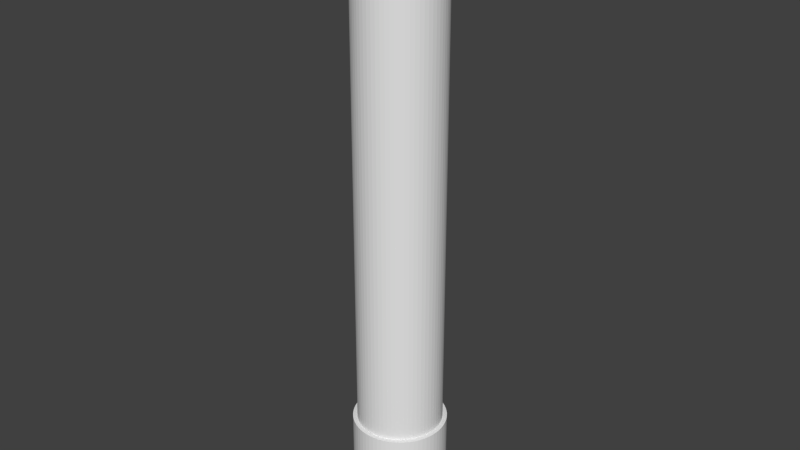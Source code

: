 # Source: Tube.blend  (saved by Blender 2.76.0; exported with 4.5.12 LTS)
import bpy
from mathutils import Matrix  # noqa: F401  (used for matrix-valued properties, if any)

bpy.ops.wm.read_factory_settings(use_empty=True)
scene = bpy.context.scene
scene.name = 'Scene'

# ---- collections
col_collection_1 = bpy.data.collections.new('Collection 1'); scene.collection.children.link(col_collection_1)

# ---- world
world_world = bpy.data.worlds.new('World'); scene.world = world_world
world_world.color = (0.05088, 0.05088, 0.05088)
world_world.use_sun_shadow = False
world_world.sun_shadow_jitter_overblur = 0.0
world_world.cycles.sampling_method = 'MANUAL'
world_world.cycles.sample_map_resolution = 256

# ---- meshes
me_cylinder_002 = bpy.data.meshes.new('Cylinder.002')
me_cylinder_002.from_pydata([(0.0, 1.0, -6.547), (0.0, 1.0, -4.547), (0.09802, 0.9952, -6.547), (0.09802, 0.9952, -4.547), (0.1951, 0.9808, -6.547), (0.1951, 0.9808, -4.547), (0.2903, 0.9569, -6.547), (0.2903, 0.9569, -4.547), (0.3827, 0.9239, -6.547), (0.3827, 0.9239, -4.547), (0.4714, 0.8819, -6.547), (0.4714, 0.8819, -4.547), (0.5556, 0.8315, -6.547), (0.5556, 0.8315, -4.547), (0.6344, 0.773, -6.547), (0.6344, 0.773, -4.547), (0.7071, 0.7071, -6.547), (0.7071, 0.7071, -4.547), (0.773, 0.6344, -6.547), (0.773, 0.6344, -4.547), (0.8315, 0.5556, -6.547), (0.8315, 0.5556, -4.547), (0.8819, 0.4714, -6.547), (0.8819, 0.4714, -4.547), (0.9239, 0.3827, -6.547), (0.9239, 0.3827, -4.547), (0.9569, 0.2903, -6.547), (0.9569, 0.2903, -4.547), (0.9808, 0.1951, -6.547), (0.9808, 0.1951, -4.547), (0.9952, 0.09802, -6.547), (0.9952, 0.09802, -4.547), (1.0, -1.629e-07, -6.547), (1.0, -1.629e-07, -4.547), (0.9952, -0.09802, -6.547), (0.9952, -0.09802, -4.547), (0.9808, -0.1951, -6.547), (0.9808, -0.1951, -4.547), (0.9569, -0.2903, -6.547), (0.9569, -0.2903, -4.547), (0.9239, -0.3827, -6.547), (0.9239, -0.3827, -4.547), (0.8819, -0.4714, -6.547), (0.8819, -0.4714, -4.547), (0.8315, -0.5556, -6.547), (0.8315, -0.5556, -4.547), (0.773, -0.6344, -6.547), (0.773, -0.6344, -4.547), (0.7071, -0.7071, -6.547), (0.7071, -0.7071, -4.547), (0.6344, -0.773, -6.547), (0.6344, -0.773, -4.547), (0.5556, -0.8315, -6.547), (0.5556, -0.8315, -4.547), (0.4714, -0.8819, -6.547), (0.4714, -0.8819, -4.547), (0.3827, -0.9239, -6.547), (0.3827, -0.9239, -4.547), (0.2903, -0.9569, -6.547), (0.2903, -0.9569, -4.547), (0.1951, -0.9808, -6.547), (0.1951, -0.9808, -4.547), (0.09802, -0.9952, -6.547), (0.09802, -0.9952, -4.547), (-8.027e-07, -1.0, -6.547), (-8.027e-07, -1.0, -4.547), (-0.09802, -0.9952, -6.547), (-0.09802, -0.9952, -4.547), (-0.1951, -0.9808, -6.547), (-0.1951, -0.9808, -4.547), (-0.2903, -0.9569, -6.547), (-0.2903, -0.9569, -4.547), (-0.3827, -0.9239, -6.547), (-0.3827, -0.9239, -4.547), (-0.4714, -0.8819, -6.547), (-0.4714, -0.8819, -4.547), (-0.5556, -0.8315, -6.547), (-0.5556, -0.8315, -4.547), (-0.6344, -0.773, -6.547), (-0.6344, -0.773, -4.547), (-0.7071, -0.7071, -6.547), (-0.7071, -0.7071, -4.547), (-0.773, -0.6344, -6.547), (-0.773, -0.6344, -4.547), (-0.8315, -0.5556, -6.547), (-0.8315, -0.5556, -4.547), (-0.8819, -0.4714, -6.547), (-0.8819, -0.4714, -4.547), (-0.9239, -0.3827, -6.547), (-0.9239, -0.3827, -4.547), (-0.9569, -0.2903, -6.547), (-0.9569, -0.2903, -4.547), (-0.9808, -0.1951, -6.547), (-0.9808, -0.1951, -4.547), (-0.9952, -0.09802, -6.547), (-0.9952, -0.09802, -4.547), (-1.0, -4.649e-07, -6.547), (-1.0, -4.649e-07, -4.547), (-0.9952, 0.09802, -6.547), (-0.9952, 0.09802, -4.547), (-0.9808, 0.1951, -6.547), (-0.9808, 0.1951, -4.547), (-0.9569, 0.2903, -6.547), (-0.9569, 0.2903, -4.547), (-0.9239, 0.3827, -6.547), (-0.9239, 0.3827, -4.547), (-0.8819, 0.4714, -6.547), (-0.8819, 0.4714, -4.547), (-0.8315, 0.5556, -6.547), (-0.8315, 0.5556, -4.547), (-0.773, 0.6344, -6.547), (-0.773, 0.6344, -4.547), (-0.7071, 0.7071, -6.547), (-0.7071, 0.7071, -4.547), (-0.6344, 0.773, -6.547), (-0.6344, 0.773, -4.547), (-0.5556, 0.8315, -6.547), (-0.5556, 0.8315, -4.547), (-0.4714, 0.8819, -6.547), (-0.4714, 0.8819, -4.547), (-0.3827, 0.9239, -6.547), (-0.3827, 0.9239, -4.547), (-0.2903, 0.9569, -6.547), (-0.2903, 0.9569, -4.547), (-0.1951, 0.9808, -6.547), (-0.1951, 0.9808, -4.547), (-0.09802, 0.9952, -6.547), (-0.09802, 0.9952, -4.547), (-3.568e-06, 0.9057, -6.469), (-3.568e-06, 0.9057, 6.469), (0.08877, 0.9013, -6.469), (0.08877, 0.9013, 6.469), (0.1767, 0.8883, -6.469), (0.1767, 0.8883, 6.469), (0.2629, 0.8667, -6.469), (0.2629, 0.8667, 6.469), (0.3466, 0.8367, -6.469), (0.3466, 0.8367, 6.469), (0.4269, 0.7987, -6.469), (0.4269, 0.7987, 6.469), (0.5032, 0.753, -6.469), (0.5032, 0.753, 6.469), (0.5746, 0.7001, -6.469), (0.5746, 0.7001, 6.469), (0.6404, 0.6404, -6.469), (0.6404, 0.6404, 6.469), (0.7001, 0.5746, -6.469), (0.7001, 0.5746, 6.469), (0.753, 0.5032, -6.469), (0.753, 0.5032, 6.469), (0.7987, 0.4269, -6.469), (0.7987, 0.4269, 6.469), (0.8367, 0.3466, -6.469), (0.8367, 0.3466, 6.469), (0.8667, 0.2629, -6.469), (0.8667, 0.2629, 6.469), (0.8883, 0.1767, -6.469), (0.8883, 0.1767, 6.469), (0.9013, 0.08877, -6.469), (0.9013, 0.08877, 6.469), (0.9057, -1.491e-06, -6.469), (0.9057, -1.491e-06, 6.469), (0.9013, -0.08877, -6.469), (0.9013, -0.08877, 6.469), (0.8883, -0.1767, -6.469), (0.8883, -0.1767, 6.469), (0.8667, -0.2629, -6.469), (0.8667, -0.2629, 6.469), (0.8367, -0.3466, -6.469), (0.8367, -0.3466, 6.469), (0.7987, -0.4269, -6.469), (0.7987, -0.4269, 6.469), (0.753, -0.5032, -6.469), (0.753, -0.5032, 6.469), (0.7001, -0.5746, -6.469), (0.7001, -0.5746, 6.469), (0.6404, -0.6404, -6.469), (0.6404, -0.6404, 6.469), (0.5746, -0.7001, -6.469), (0.5746, -0.7001, 6.469), (0.5032, -0.753, -6.469), (0.5032, -0.753, 6.469), (0.4269, -0.7987, -6.469), (0.4269, -0.7987, 6.469), (0.3466, -0.8367, -6.469), (0.3466, -0.8367, 6.469), (0.2629, -0.8667, -6.469), (0.2629, -0.8667, 6.469), (0.1767, -0.8883, -6.469), (0.1767, -0.8883, 6.469), (0.08877, -0.9013, -6.469), (0.08877, -0.9013, 6.469), (-4.295e-06, -0.9057, -6.469), (-4.295e-06, -0.9057, 6.469), (-0.08878, -0.9013, -6.469), (-0.08878, -0.9013, 6.469), (-0.1767, -0.8883, -6.469), (-0.1767, -0.8883, 6.469), (-0.2629, -0.8667, -6.469), (-0.2629, -0.8667, 6.469), (-0.3466, -0.8367, -6.469), (-0.3466, -0.8367, 6.469), (-0.4269, -0.7987, -6.469), (-0.4269, -0.7987, 6.469), (-0.5032, -0.753, -6.469), (-0.5032, -0.753, 6.469), (-0.5746, -0.7001, -6.469), (-0.5746, -0.7001, 6.469), (-0.6404, -0.6404, -6.469), (-0.6404, -0.6404, 6.469), (-0.7001, -0.5746, -6.469), (-0.7001, -0.5746, 6.469), (-0.7531, -0.5032, -6.469), (-0.7531, -0.5032, 6.469), (-0.7987, -0.4269, -6.469), (-0.7987, -0.4269, 6.469), (-0.8367, -0.3466, -6.469), (-0.8367, -0.3466, 6.469), (-0.8667, -0.2629, -6.469), (-0.8667, -0.2629, 6.469), (-0.8883, -0.1767, -6.469), (-0.8883, -0.1767, 6.469), (-0.9013, -0.08877, -6.469), (-0.9013, -0.08877, 6.469), (-0.9057, -1.764e-06, -6.469), (-0.9057, -1.764e-06, 6.469), (-0.9013, 0.08877, -6.469), (-0.9013, 0.08877, 6.469), (-0.8883, 0.1767, -6.469), (-0.8883, 0.1767, 6.469), (-0.8667, 0.2629, -6.469), (-0.8667, 0.2629, 6.469), (-0.8367, 0.3466, -6.469), (-0.8367, 0.3466, 6.469), (-0.7987, 0.4269, -6.469), (-0.7987, 0.4269, 6.469), (-0.7531, 0.5032, -6.469), (-0.7531, 0.5032, 6.469), (-0.7001, 0.5746, -6.469), (-0.7001, 0.5746, 6.469), (-0.6404, 0.6404, -6.469), (-0.6404, 0.6404, 6.469), (-0.5746, 0.7001, -6.469), (-0.5746, 0.7001, 6.469), (-0.5032, 0.753, -6.469), (-0.5032, 0.753, 6.469), (-0.4269, 0.7987, -6.469), (-0.4269, 0.7987, 6.469), (-0.3466, 0.8367, -6.469), (-0.3466, 0.8367, 6.469), (-0.2629, 0.8667, -6.469), (-0.2629, 0.8667, 6.469), (-0.1767, 0.8883, -6.469), (-0.1767, 0.8883, 6.469), (-0.08878, 0.9013, -6.469), (-0.08878, 0.9013, 6.469), (0.07009, 0.7117, 6.469), (-3.681e-06, 0.7151, 6.469), (0.1395, 0.7014, 6.469), (0.2076, 0.6843, 6.469), (0.2737, 0.6607, 6.469), (0.3371, 0.6307, 6.469), (0.3973, 0.5946, 6.469), (0.4536, 0.5528, 6.469), (0.5056, 0.5056, 6.469), (0.5528, 0.4537, 6.469), (0.5946, 0.3973, 6.469), (0.6307, 0.3371, 6.469), (0.6607, 0.2737, 6.469), (0.6843, 0.2076, 6.469), (0.7014, 0.1395, 6.469), (0.7116, 0.07009, 6.469), (0.7151, -1.512e-06, 6.469), (0.7116, -0.07009, 6.469), (0.7014, -0.1395, 6.469), (0.6843, -0.2076, 6.469), (0.6607, -0.2737, 6.469), (0.6307, -0.3371, 6.469), (0.5946, -0.3973, 6.469), (0.5528, -0.4537, 6.469), (0.5056, -0.5057, 6.469), (0.4536, -0.5528, 6.469), (0.3973, -0.5946, 6.469), (0.3371, -0.6307, 6.469), (0.2737, -0.6607, 6.469), (0.2076, -0.6843, 6.469), (0.1395, -0.7014, 6.469), (0.07009, -0.7117, 6.469), (-4.255e-06, -0.7151, 6.469), (-0.0701, -0.7117, 6.469), (-0.1395, -0.7014, 6.469), (-0.2076, -0.6843, 6.469), (-0.2737, -0.6607, 6.469), (-0.3371, -0.6307, 6.469), (-0.3973, -0.5946, 6.469), (-0.4537, -0.5528, 6.469), (-0.5057, -0.5057, 6.469), (-0.5528, -0.4537, 6.469), (-0.5946, -0.3973, 6.469), (-0.6307, -0.3371, 6.469), (-0.6607, -0.2737, 6.469), (-0.6843, -0.2076, 6.469), (-0.7014, -0.1395, 6.469), (-0.7117, -0.07009, 6.469), (-0.7151, -1.728e-06, 6.469), (-0.7117, 0.07009, 6.469), (-0.7014, 0.1395, 6.469), (-0.6843, 0.2076, 6.469), (-0.6607, 0.2737, 6.469), (-0.6307, 0.3371, 6.469), (-0.5946, 0.3973, 6.469), (-0.5528, 0.4536, 6.469), (-0.5057, 0.5056, 6.469), (-0.4537, 0.5528, 6.469), (-0.3973, 0.5946, 6.469), (-0.3371, 0.6307, 6.469), (-0.2737, 0.6607, 6.469), (-0.2076, 0.6843, 6.469), (-0.1395, 0.7014, 6.469), (-0.0701, 0.7117, 6.469), (0.07009, 0.7117, -6.139), (-2.488e-06, 0.7151, -6.139), (0.1395, 0.7014, -6.139), (0.2076, 0.6843, -6.139), (0.2737, 0.6607, -6.139), (0.3371, 0.6307, -6.139), (0.3973, 0.5946, -6.139), (0.4537, 0.5528, -6.139), (0.5056, 0.5056, -6.139), (0.5528, 0.4537, -6.139), (0.5946, 0.3973, -6.139), (0.6307, 0.3371, -6.139), (0.6607, 0.2737, -6.139), (0.6843, 0.2076, -6.139), (0.7014, 0.1395, -6.139), (0.7117, 0.07009, -6.139), (0.7151, -1.512e-06, -6.139), (0.7117, -0.07009, -6.139), (0.7014, -0.1395, -6.139), (0.6843, -0.2076, -6.139), (0.6607, -0.2737, -6.139), (0.6307, -0.3371, -6.139), (0.5946, -0.3973, -6.139), (0.5528, -0.4537, -6.139), (0.5056, -0.5057, -6.139), (0.4536, -0.5528, -6.139), (0.3973, -0.5946, -6.139), (0.3371, -0.6307, -6.139), (0.2737, -0.6607, -6.139), (0.2076, -0.6843, -6.139), (0.1395, -0.7014, -6.139), (0.07009, -0.7117, -6.139), (-3.062e-06, -0.7151, -6.139), (-0.07009, -0.7117, -6.139), (-0.1395, -0.7014, -6.139), (-0.2076, -0.6843, -6.139), (-0.2737, -0.6607, -6.139), (-0.3371, -0.6307, -6.139), (-0.3973, -0.5946, -6.139), (-0.4537, -0.5528, -6.139), (-0.5057, -0.5057, -6.139), (-0.5528, -0.4537, -6.139), (-0.5946, -0.3973, -6.139), (-0.6307, -0.3371, -6.139), (-0.6607, -0.2737, -6.139), (-0.6843, -0.2076, -6.139), (-0.7014, -0.1395, -6.139), (-0.7117, -0.07009, -6.139), (-0.7151, -1.728e-06, -6.139), (-0.7117, 0.07009, -6.139), (-0.7014, 0.1395, -6.139), (-0.6843, 0.2076, -6.139), (-0.6607, 0.2737, -6.139), (-0.6307, 0.3371, -6.139), (-0.5946, 0.3973, -6.139), (-0.5528, 0.4536, -6.139), (-0.5057, 0.5056, -6.139), (-0.4537, 0.5528, -6.139), (-0.3973, 0.5946, -6.139), (-0.3371, 0.6307, -6.139), (-0.2737, 0.6607, -6.139), (-0.2076, 0.6843, -6.139), (-0.1395, 0.7014, -6.139), (-0.0701, 0.7117, -6.139)], [], [(0, 1, 3, 2), (2, 3, 5, 4), (4, 5, 7, 6), (6, 7, 9, 8), (8, 9, 11, 10), (10, 11, 13, 12), (12, 13, 15, 14), (14, 15, 17, 16), (16, 17, 19, 18), (18, 19, 21, 20), (20, 21, 23, 22), (22, 23, 25, 24), (24, 25, 27, 26), (26, 27, 29, 28), (28, 29, 31, 30), (30, 31, 33, 32), (32, 33, 35, 34), (34, 35, 37, 36), (36, 37, 39, 38), (38, 39, 41, 40), (40, 41, 43, 42), (42, 43, 45, 44), (44, 45, 47, 46), (46, 47, 49, 48), (48, 49, 51, 50), (50, 51, 53, 52), (52, 53, 55, 54), (54, 55, 57, 56), (56, 57, 59, 58), (58, 59, 61, 60), (60, 61, 63, 62), (62, 63, 65, 64), (64, 65, 67, 66), (66, 67, 69, 68), (68, 69, 71, 70), (70, 71, 73, 72), (72, 73, 75, 74), (74, 75, 77, 76), (76, 77, 79, 78), (78, 79, 81, 80), (80, 81, 83, 82), (82, 83, 85, 84), (84, 85, 87, 86), (86, 87, 89, 88), (88, 89, 91, 90), (90, 91, 93, 92), (92, 93, 95, 94), (94, 95, 97, 96), (96, 97, 99, 98), (98, 99, 101, 100), (100, 101, 103, 102), (102, 103, 105, 104), (104, 105, 107, 106), (106, 107, 109, 108), (108, 109, 111, 110), (110, 111, 113, 112), (112, 113, 115, 114), (114, 115, 117, 116), (116, 117, 119, 118), (118, 119, 121, 120), (120, 121, 123, 122), (122, 123, 125, 124), (3, 1, 127, 125, 123, 121, 119, 117, 115, 113, 111, 109, 107, 105, 103, 101, 99, 97, 95, 93, 91, 89, 87, 85, 83, 81, 79, 77, 75, 73, 71, 69, 67, 65, 63, 61, 59, 57, 55, 53, 51, 49, 47, 45, 43, 41, 39, 37, 35, 33, 31, 29, 27, 25, 23, 21, 19, 17, 15, 13, 11, 9, 7, 5), (126, 127, 1, 0), (124, 125, 127, 126), (0, 2, 4, 6, 8, 10, 12, 14, 16, 18, 20, 22, 24, 26, 28, 30, 32, 34, 36, 38, 40, 42, 44, 46, 48, 50, 52, 54, 56, 58, 60, 62, 64, 66, 68, 70, 72, 74, 76, 78, 80, 82, 84, 86, 88, 90, 92, 94, 96, 98, 100, 102, 104, 106, 108, 110, 112, 114, 116, 118, 120, 122, 124, 126), (128, 129, 131, 130), (130, 131, 133, 132), (132, 133, 135, 134), (134, 135, 137, 136), (136, 137, 139, 138), (138, 139, 141, 140), (140, 141, 143, 142), (142, 143, 145, 144), (144, 145, 147, 146), (146, 147, 149, 148), (148, 149, 151, 150), (150, 151, 153, 152), (152, 153, 155, 154), (154, 155, 157, 156), (156, 157, 159, 158), (158, 159, 161, 160), (160, 161, 163, 162), (162, 163, 165, 164), (164, 165, 167, 166), (166, 167, 169, 168), (168, 169, 171, 170), (170, 171, 173, 172), (172, 173, 175, 174), (174, 175, 177, 176), (176, 177, 179, 178), (178, 179, 181, 180), (180, 181, 183, 182), (182, 183, 185, 184), (184, 185, 187, 186), (186, 187, 189, 188), (188, 189, 191, 190), (190, 191, 193, 192), (192, 193, 195, 194), (194, 195, 197, 196), (196, 197, 199, 198), (198, 199, 201, 200), (200, 201, 203, 202), (202, 203, 205, 204), (204, 205, 207, 206), (206, 207, 209, 208), (208, 209, 211, 210), (210, 211, 213, 212), (212, 213, 215, 214), (214, 215, 217, 216), (216, 217, 219, 218), (218, 219, 221, 220), (220, 221, 223, 222), (222, 223, 225, 224), (224, 225, 227, 226), (226, 227, 229, 228), (228, 229, 231, 230), (230, 231, 233, 232), (232, 233, 235, 234), (234, 235, 237, 236), (236, 237, 239, 238), (238, 239, 241, 240), (240, 241, 243, 242), (242, 243, 245, 244), (244, 245, 247, 246), (246, 247, 249, 248), (248, 249, 251, 250), (250, 251, 253, 252), (199, 197, 290, 291), (254, 255, 129, 128), (252, 253, 255, 254), (128, 130, 132, 134, 136, 138, 140, 142, 144, 146, 148, 150, 152, 154, 156, 158, 160, 162, 164, 166, 168, 170, 172, 174, 176, 178, 180, 182, 184, 186, 188, 190, 192, 194, 196, 198, 200, 202, 204, 206, 208, 210, 212, 214, 216, 218, 220, 222, 224, 226, 228, 230, 232, 234, 236, 238, 240, 242, 244, 246, 248, 250, 252, 254), (300, 299, 363, 364), (147, 145, 264, 265), (217, 215, 299, 300), (165, 163, 273, 274), (235, 233, 308, 309), (131, 129, 257, 256), (183, 181, 282, 283), (253, 251, 317, 318), (201, 199, 291, 292), (149, 147, 265, 266), (219, 217, 300, 301), (167, 165, 274, 275), (237, 235, 309, 310), (185, 183, 283, 284), (255, 253, 318, 319), (133, 131, 256, 258), (203, 201, 292, 293), (151, 149, 266, 267), (221, 219, 301, 302), (169, 167, 275, 276), (239, 237, 310, 311), (187, 185, 284, 285), (129, 255, 319, 257), (135, 133, 258, 259), (205, 203, 293, 294), (153, 151, 267, 268), (223, 221, 302, 303), (171, 169, 276, 277), (241, 239, 311, 312), (189, 187, 285, 286), (137, 135, 259, 260), (207, 205, 294, 295), (155, 153, 268, 269), (225, 223, 303, 304), (173, 171, 277, 278), (243, 241, 312, 313), (191, 189, 286, 287), (139, 137, 260, 261), (209, 207, 295, 296), (157, 155, 269, 270), (227, 225, 304, 305), (175, 173, 278, 279), (245, 243, 313, 314), (193, 191, 287, 288), (141, 139, 261, 262), (211, 209, 296, 297), (159, 157, 270, 271), (229, 227, 305, 306), (177, 175, 279, 280), (247, 245, 314, 315), (195, 193, 288, 289), (143, 141, 262, 263), (213, 211, 297, 298), (161, 159, 271, 272), (231, 229, 306, 307), (179, 177, 280, 281), (249, 247, 315, 316), (197, 195, 289, 290), (145, 143, 263, 264), (215, 213, 298, 299), (163, 161, 272, 273), (233, 231, 307, 308), (181, 179, 281, 282), (251, 249, 316, 317), (320, 321, 383, 382, 381, 380, 379, 378, 377, 376, 375, 374, 373, 372, 371, 370, 369, 368, 367, 366, 365, 364, 363, 362, 361, 360, 359, 358, 357, 356, 355, 354, 353, 352, 351, 350, 349, 348, 347, 346, 345, 344, 343, 342, 341, 340, 339, 338, 337, 336, 335, 334, 333, 332, 331, 330, 329, 328, 327, 326, 325, 324, 323, 322), (274, 273, 337, 338), (301, 300, 364, 365), (275, 274, 338, 339), (302, 301, 365, 366), (276, 275, 339, 340), (303, 302, 366, 367), (277, 276, 340, 341), (304, 303, 367, 368), (278, 277, 341, 342), (305, 304, 368, 369), (279, 278, 342, 343), (306, 305, 369, 370), (280, 279, 343, 344), (307, 306, 370, 371), (281, 280, 344, 345), (308, 307, 371, 372), (282, 281, 345, 346), (309, 308, 372, 373), (283, 282, 346, 347), (256, 257, 321, 320), (310, 309, 373, 374), (284, 283, 347, 348), (258, 256, 320, 322), (311, 310, 374, 375), (285, 284, 348, 349), (259, 258, 322, 323), (312, 311, 375, 376), (286, 285, 349, 350), (260, 259, 323, 324), (313, 312, 376, 377), (287, 286, 350, 351), (261, 260, 324, 325), (314, 313, 377, 378), (288, 287, 351, 352), (262, 261, 325, 326), (315, 314, 378, 379), (289, 288, 352, 353), (263, 262, 326, 327), (316, 315, 379, 380), (290, 289, 353, 354), (264, 263, 327, 328), (317, 316, 380, 381), (291, 290, 354, 355), (265, 264, 328, 329), (318, 317, 381, 382), (292, 291, 355, 356), (266, 265, 329, 330), (319, 318, 382, 383), (293, 292, 356, 357), (267, 266, 330, 331), (257, 319, 383, 321), (294, 293, 357, 358), (268, 267, 331, 332), (295, 294, 358, 359), (269, 268, 332, 333), (296, 295, 359, 360), (270, 269, 333, 334), (297, 296, 360, 361), (271, 270, 334, 335), (298, 297, 361, 362), (272, 271, 335, 336), (299, 298, 362, 363), (273, 272, 336, 337)])
me_cylinder_002.use_remesh_preserve_volume = False
me_cylinder_002.use_remesh_preserve_attributes = False
me_cylinder_002.use_mirror_vertex_groups = False
me_cylinder_002.update()

# ---- objects
ob_cylinder = bpy.data.objects.new('Cylinder', me_cylinder_002)

# ---- transforms, parenting, visibility, modifiers, constraints
ob_cylinder.location = (0.0, 0.0, -5.96e-08)
ob_cylinder.scale = (0.08035, 0.08035, 0.08035)
ob_cylinder.lineart.crease_threshold = 0.0

# ---- collection membership
col_collection_1.objects.link(ob_cylinder)

# ---- scene / render settings (as saved in the file)
scene.frame_start = 1; scene.frame_end = 250; scene.frame_set(1)
scene.render.engine = 'BLENDER_EEVEE_NEXT'
scene.render.resolution_percentage = 50
scene.render.dither_intensity = 0.0
scene.cycles.use_denoising = False
scene.cycles.samples = 10
scene.cycles.sampling_pattern = 'TABULATED_SOBOL'
scene.cycles.light_sampling_threshold = 0.0
scene.cycles.use_adaptive_sampling = False
scene.cycles.use_light_tree = False
scene.cycles.blur_glossy = 0.0
scene.cycles.pixel_filter_type = 'GAUSSIAN'
scene.cycles.sample_clamp_indirect = 0.0
scene.view_settings.view_transform = 'Standard'
bpy.context.view_layer.update()

# ---- added for rendering (the .blend has no active camera and no usable light): camera, sun
cam_auto = bpy.data.cameras.new('AutoCamera')
cam_auto.lens = 50.0
cam_auto.sensor_width = 36.0
cam_auto.clip_end = 1000.0
ob_auto_camera = bpy.data.objects.new('AutoCamera', cam_auto)
scene.collection.objects.link(ob_auto_camera)
ob_auto_camera.location = (0.990169, -1.1882, 0.789016)
ob_auto_camera.rotation_euler = (1.09748, -7.21219e-08, 0.694738)
scene.camera = ob_auto_camera
light_auto_sun = bpy.data.lights.new('AutoSun', 'SUN')
light_auto_sun.energy = 3.0
light_auto_sun.angle = 0.0523599
ob_auto_sun = bpy.data.objects.new('AutoSun', light_auto_sun)
scene.collection.objects.link(ob_auto_sun)
ob_auto_sun.rotation_euler = (0.872665, 0.174533, 0.523599)
bpy.context.view_layer.update()
